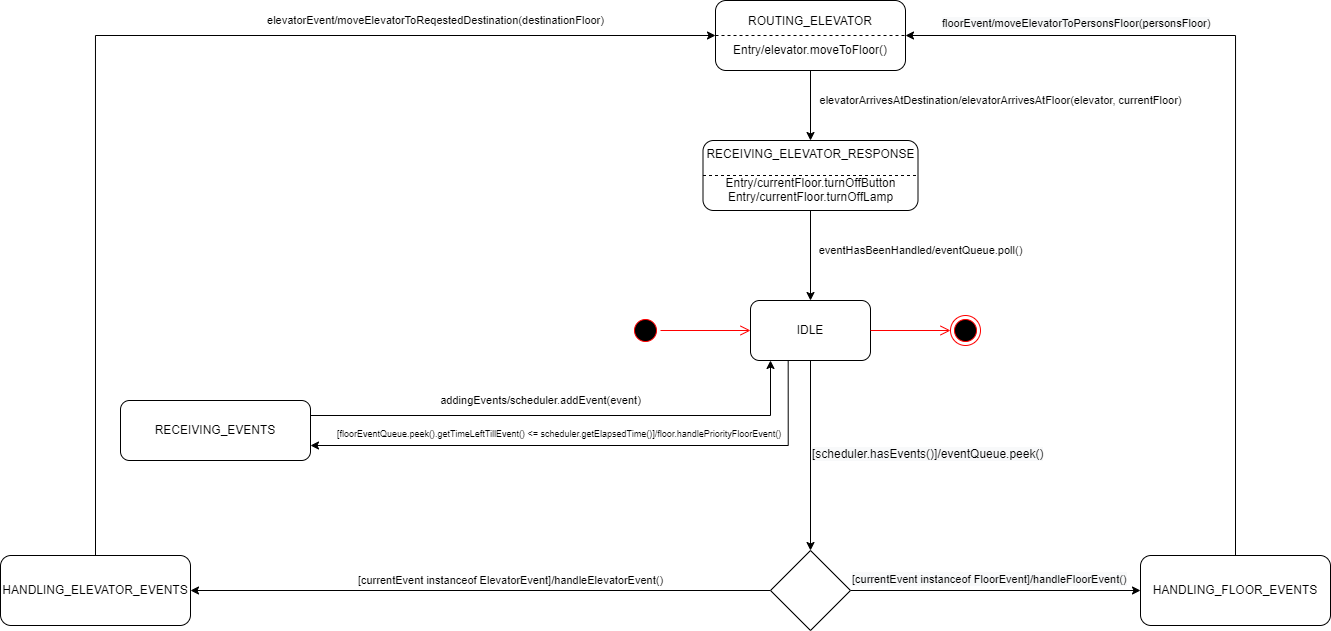

The diagram above was exported from draw.io. Its source (the exported page's mxGraphModel, read from the mxfile embedded in the PNG):
<mxGraphModel dx="2244" dy="1875" grid="1" gridSize="10" guides="1" tooltips="1" connect="1" arrows="1" fold="1" page="1" pageScale="1" pageWidth="850" pageHeight="1100" math="0" shadow="0">
  <root>
    <mxCell id="0" />
    <mxCell id="1" parent="0" />
    <mxCell id="QAO7PjQupxkO7qNko59n-4" style="edgeStyle=orthogonalEdgeStyle;rounded=0;orthogonalLoop=1;jettySize=auto;html=1;exitX=0.5;exitY=1;exitDx=0;exitDy=0;entryX=0.5;entryY=0;entryDx=0;entryDy=0;" edge="1" parent="1" source="Sz2nNrwPj0B9M4pZOI0D-2" target="QAO7PjQupxkO7qNko59n-2">
      <mxGeometry relative="1" as="geometry">
        <mxPoint x="430" y="350" as="targetPoint" />
      </mxGeometry>
    </mxCell>
    <mxCell id="QAO7PjQupxkO7qNko59n-31" style="edgeStyle=orthogonalEdgeStyle;rounded=0;orthogonalLoop=1;jettySize=auto;html=1;exitX=0.314;exitY=0.991;exitDx=0;exitDy=0;entryX=1;entryY=0.75;entryDx=0;entryDy=0;fontSize=11;exitPerimeter=0;" edge="1" parent="1" source="Sz2nNrwPj0B9M4pZOI0D-2" target="QAO7PjQupxkO7qNko59n-29">
      <mxGeometry relative="1" as="geometry" />
    </mxCell>
    <mxCell id="Sz2nNrwPj0B9M4pZOI0D-2" value="IDLE" style="rounded=1;whiteSpace=wrap;html=1;" parent="1" vertex="1">
      <mxGeometry x="370" y="240" width="120" height="60" as="geometry" />
    </mxCell>
    <mxCell id="QAO7PjQupxkO7qNko59n-15" style="edgeStyle=orthogonalEdgeStyle;rounded=0;orthogonalLoop=1;jettySize=auto;html=1;exitX=0.5;exitY=0;exitDx=0;exitDy=0;entryX=0;entryY=0.5;entryDx=0;entryDy=0;fontSize=11;" edge="1" parent="1" source="Sz2nNrwPj0B9M4pZOI0D-3" target="QAO7PjQupxkO7qNko59n-13">
      <mxGeometry relative="1" as="geometry" />
    </mxCell>
    <mxCell id="Sz2nNrwPj0B9M4pZOI0D-3" value="HANDLING_ELEVATOR_EVENTS" style="rounded=1;whiteSpace=wrap;html=1;" parent="1" vertex="1">
      <mxGeometry x="-380" y="495" width="190" height="70" as="geometry" />
    </mxCell>
    <mxCell id="Sz2nNrwPj0B9M4pZOI0D-4" value="" style="ellipse;html=1;shape=startState;fillColor=#000000;strokeColor=#ff0000;" parent="1" vertex="1">
      <mxGeometry x="250" y="255" width="30" height="30" as="geometry" />
    </mxCell>
    <mxCell id="Sz2nNrwPj0B9M4pZOI0D-5" value="" style="edgeStyle=orthogonalEdgeStyle;html=1;verticalAlign=bottom;endArrow=open;endSize=8;strokeColor=#ff0000;rounded=0;" parent="1" source="Sz2nNrwPj0B9M4pZOI0D-4" edge="1">
      <mxGeometry relative="1" as="geometry">
        <mxPoint x="370" y="270" as="targetPoint" />
      </mxGeometry>
    </mxCell>
    <mxCell id="Sz2nNrwPj0B9M4pZOI0D-9" value="&lt;span style=&quot;color: rgb(0 , 0 , 0) ; font-family: &amp;#34;helvetica&amp;#34; ; font-size: 12px ; font-style: normal ; font-weight: 400 ; letter-spacing: normal ; text-align: center ; text-indent: 0px ; text-transform: none ; word-spacing: 0px ; background-color: rgb(248 , 249 , 250) ; display: inline ; float: none&quot;&gt;[scheduler.hasEvents()]/eventQueue.peek()&lt;br&gt;&lt;br&gt;&lt;/span&gt;" style="text;whiteSpace=wrap;html=1;" parent="1" vertex="1">
      <mxGeometry x="430" y="380" width="140" height="30" as="geometry" />
    </mxCell>
    <mxCell id="QT-qGFw9f1a1mX3915Zf-1" value="" style="ellipse;html=1;shape=endState;fillColor=#000000;strokeColor=#ff0000;" parent="1" vertex="1">
      <mxGeometry x="570" y="255" width="30" height="30" as="geometry" />
    </mxCell>
    <mxCell id="QT-qGFw9f1a1mX3915Zf-2" value="" style="edgeStyle=orthogonalEdgeStyle;html=1;verticalAlign=bottom;endArrow=open;endSize=8;strokeColor=#ff0000;rounded=0;exitX=1;exitY=0.5;exitDx=0;exitDy=0;entryX=0;entryY=0.5;entryDx=0;entryDy=0;" parent="1" source="Sz2nNrwPj0B9M4pZOI0D-2" target="QT-qGFw9f1a1mX3915Zf-1" edge="1">
      <mxGeometry relative="1" as="geometry">
        <mxPoint x="380" y="280" as="targetPoint" />
        <mxPoint x="290" y="280" as="sourcePoint" />
      </mxGeometry>
    </mxCell>
    <mxCell id="QAO7PjQupxkO7qNko59n-16" style="edgeStyle=orthogonalEdgeStyle;rounded=0;orthogonalLoop=1;jettySize=auto;html=1;exitX=0.5;exitY=0;exitDx=0;exitDy=0;entryX=1;entryY=0.5;entryDx=0;entryDy=0;fontSize=11;" edge="1" parent="1" source="QAO7PjQupxkO7qNko59n-1" target="QAO7PjQupxkO7qNko59n-13">
      <mxGeometry relative="1" as="geometry" />
    </mxCell>
    <mxCell id="QAO7PjQupxkO7qNko59n-1" value="HANDLING_FLOOR_EVENTS" style="rounded=1;whiteSpace=wrap;html=1;" vertex="1" parent="1">
      <mxGeometry x="760" y="495" width="190" height="70" as="geometry" />
    </mxCell>
    <mxCell id="QAO7PjQupxkO7qNko59n-5" value="" style="edgeStyle=orthogonalEdgeStyle;rounded=0;orthogonalLoop=1;jettySize=auto;html=1;" edge="1" parent="1" source="QAO7PjQupxkO7qNko59n-2" target="Sz2nNrwPj0B9M4pZOI0D-3">
      <mxGeometry relative="1" as="geometry" />
    </mxCell>
    <mxCell id="QAO7PjQupxkO7qNko59n-6" style="edgeStyle=orthogonalEdgeStyle;rounded=0;orthogonalLoop=1;jettySize=auto;html=1;exitX=1;exitY=0.5;exitDx=0;exitDy=0;entryX=0;entryY=0.5;entryDx=0;entryDy=0;" edge="1" parent="1" source="QAO7PjQupxkO7qNko59n-2" target="QAO7PjQupxkO7qNko59n-1">
      <mxGeometry relative="1" as="geometry" />
    </mxCell>
    <mxCell id="QAO7PjQupxkO7qNko59n-2" value="" style="rhombus;whiteSpace=wrap;html=1;" vertex="1" parent="1">
      <mxGeometry x="390" y="490" width="80" height="80" as="geometry" />
    </mxCell>
    <mxCell id="QAO7PjQupxkO7qNko59n-7" value="&lt;font style=&quot;font-size: 11px&quot;&gt;[currentEvent instanceof ElevatorEvent]/handleElevatorEvent()&lt;/font&gt;" style="text;html=1;align=center;verticalAlign=middle;resizable=0;points=[];autosize=1;strokeColor=none;fillColor=none;" vertex="1" parent="1">
      <mxGeometry x="-30" y="510" width="320" height="20" as="geometry" />
    </mxCell>
    <mxCell id="QAO7PjQupxkO7qNko59n-8" value="&lt;span style=&quot;color: rgb(0 , 0 , 0) ; font-family: &amp;#34;helvetica&amp;#34; ; font-style: normal ; font-weight: 400 ; letter-spacing: normal ; text-align: center ; text-indent: 0px ; text-transform: none ; word-spacing: 0px ; background-color: rgb(248 , 249 , 250) ; display: inline ; float: none&quot;&gt;&lt;font style=&quot;font-size: 11px&quot;&gt;[currentEvent instanceof FloorEvent]/handleFloorEvent()&lt;/font&gt;&lt;/span&gt;" style="text;whiteSpace=wrap;html=1;" vertex="1" parent="1">
      <mxGeometry x="470" y="505" width="340" height="30" as="geometry" />
    </mxCell>
    <mxCell id="QAO7PjQupxkO7qNko59n-22" value="" style="edgeStyle=orthogonalEdgeStyle;rounded=0;orthogonalLoop=1;jettySize=auto;html=1;fontSize=11;" edge="1" parent="1" source="QAO7PjQupxkO7qNko59n-13" target="QAO7PjQupxkO7qNko59n-21">
      <mxGeometry relative="1" as="geometry" />
    </mxCell>
    <mxCell id="QAO7PjQupxkO7qNko59n-13" value="ROUTING_ELEVATOR&lt;br&gt;&lt;br&gt;Entry/elevator.moveToFloor()" style="rounded=1;whiteSpace=wrap;html=1;" vertex="1" parent="1">
      <mxGeometry x="335" y="-60" width="190" height="70" as="geometry" />
    </mxCell>
    <mxCell id="QAO7PjQupxkO7qNko59n-18" value="elevatorEvent/moveElevatorToReqestedDestination(destinationFloor)" style="text;html=1;align=center;verticalAlign=middle;resizable=0;points=[];autosize=1;strokeColor=none;fillColor=none;fontSize=11;" vertex="1" parent="1">
      <mxGeometry x="-120" y="-50" width="350" height="20" as="geometry" />
    </mxCell>
    <mxCell id="QAO7PjQupxkO7qNko59n-19" value="&lt;span style=&quot;color: rgb(0 , 0 , 0) ; font-family: &amp;#34;helvetica&amp;#34; ; font-size: 11px ; font-style: normal ; font-weight: 400 ; letter-spacing: normal ; text-align: center ; text-indent: 0px ; text-transform: none ; word-spacing: 0px ; background-color: rgb(248 , 249 , 250) ; display: inline ; float: none&quot;&gt;floorEvent/moveElevatorToPersonsFloor(persons&lt;span style=&quot;font-family: &amp;#34;helvetica&amp;#34;&quot;&gt;Floor)&lt;/span&gt;&lt;br&gt;&lt;/span&gt;" style="text;whiteSpace=wrap;html=1;fontSize=11;" vertex="1" parent="1">
      <mxGeometry x="560" y="-50" width="280" height="30" as="geometry" />
    </mxCell>
    <mxCell id="QAO7PjQupxkO7qNko59n-20" value="" style="endArrow=none;dashed=1;html=1;rounded=0;fontSize=11;entryX=1;entryY=0.5;entryDx=0;entryDy=0;exitX=0;exitY=0.5;exitDx=0;exitDy=0;" edge="1" parent="1" source="QAO7PjQupxkO7qNko59n-13" target="QAO7PjQupxkO7qNko59n-13">
      <mxGeometry width="50" height="50" relative="1" as="geometry">
        <mxPoint x="460" y="220" as="sourcePoint" />
        <mxPoint x="510" y="170" as="targetPoint" />
      </mxGeometry>
    </mxCell>
    <mxCell id="QAO7PjQupxkO7qNko59n-23" value="" style="edgeStyle=orthogonalEdgeStyle;rounded=0;orthogonalLoop=1;jettySize=auto;html=1;fontSize=11;" edge="1" parent="1" source="QAO7PjQupxkO7qNko59n-21" target="Sz2nNrwPj0B9M4pZOI0D-2">
      <mxGeometry relative="1" as="geometry" />
    </mxCell>
    <mxCell id="QAO7PjQupxkO7qNko59n-21" value="RECEIVING_ELEVATOR_RESPONSE&lt;br&gt;&lt;br&gt;Entry/currentFloor.turnOffButton&lt;br&gt;Entry/currentFloor.turnOffLamp" style="rounded=1;whiteSpace=wrap;html=1;" vertex="1" parent="1">
      <mxGeometry x="322.5" y="80" width="215" height="70" as="geometry" />
    </mxCell>
    <mxCell id="QAO7PjQupxkO7qNko59n-24" value="elevatorArrivesAtDestination/elevatorArrivesAtFloor(elevator, currentFloor)" style="text;html=1;align=center;verticalAlign=middle;resizable=0;points=[];autosize=1;strokeColor=none;fillColor=none;fontSize=11;" vertex="1" parent="1">
      <mxGeometry x="430" y="30" width="380" height="20" as="geometry" />
    </mxCell>
    <mxCell id="QAO7PjQupxkO7qNko59n-25" value="" style="endArrow=none;dashed=1;html=1;rounded=0;fontSize=11;exitX=0;exitY=0.5;exitDx=0;exitDy=0;entryX=1;entryY=0.5;entryDx=0;entryDy=0;" edge="1" parent="1" source="QAO7PjQupxkO7qNko59n-21" target="QAO7PjQupxkO7qNko59n-21">
      <mxGeometry width="50" height="50" relative="1" as="geometry">
        <mxPoint x="460" y="240" as="sourcePoint" />
        <mxPoint x="510" y="190" as="targetPoint" />
      </mxGeometry>
    </mxCell>
    <mxCell id="QAO7PjQupxkO7qNko59n-28" value="eventHasBeenHandled/eventQueue.poll()" style="text;html=1;align=center;verticalAlign=middle;resizable=0;points=[];autosize=1;strokeColor=none;fillColor=none;fontSize=11;" vertex="1" parent="1">
      <mxGeometry x="430" y="180" width="220" height="20" as="geometry" />
    </mxCell>
    <mxCell id="QAO7PjQupxkO7qNko59n-32" style="edgeStyle=orthogonalEdgeStyle;rounded=0;orthogonalLoop=1;jettySize=auto;html=1;exitX=1;exitY=0.25;exitDx=0;exitDy=0;fontSize=11;" edge="1" parent="1" source="QAO7PjQupxkO7qNko59n-29">
      <mxGeometry relative="1" as="geometry">
        <mxPoint x="390" y="300" as="targetPoint" />
      </mxGeometry>
    </mxCell>
    <mxCell id="QAO7PjQupxkO7qNko59n-29" value="RECEIVING_EVENTS" style="rounded=1;whiteSpace=wrap;html=1;" vertex="1" parent="1">
      <mxGeometry x="-260" y="340" width="190" height="60" as="geometry" />
    </mxCell>
    <mxCell id="QAO7PjQupxkO7qNko59n-35" value="&lt;font style=&quot;font-size: 9px&quot;&gt;[floorEventQueue.peek().getTimeLeftTillEvent() &amp;lt;= scheduler.getElapsedTime()]/floor.handlePriorityFloorEvent()&lt;/font&gt;" style="text;whiteSpace=wrap;html=1;fontSize=11;" vertex="1" parent="1">
      <mxGeometry x="-45" y="360" width="550" height="40" as="geometry" />
    </mxCell>
    <mxCell id="QAO7PjQupxkO7qNko59n-37" value="&lt;font style=&quot;font-size: 11px&quot;&gt;addingEvents/scheduler.addEvent(event)&lt;/font&gt;" style="text;html=1;align=center;verticalAlign=middle;resizable=0;points=[];autosize=1;strokeColor=none;fillColor=none;fontSize=9;" vertex="1" parent="1">
      <mxGeometry x="50" y="330" width="220" height="20" as="geometry" />
    </mxCell>
  </root>
</mxGraphModel>